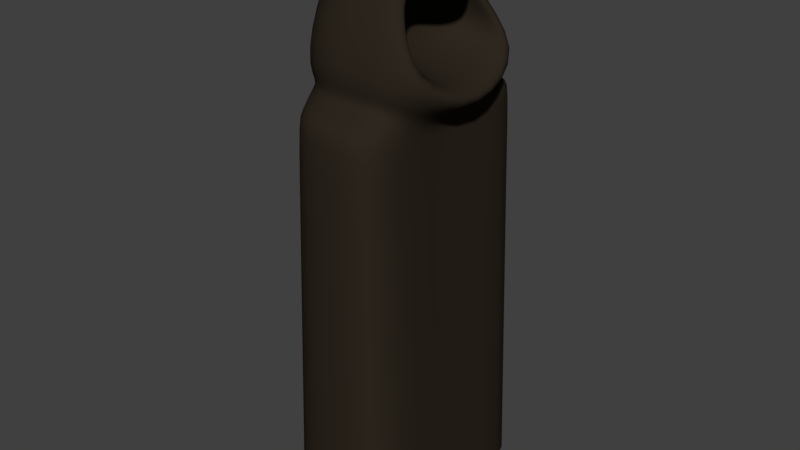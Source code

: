 # Source: phanton.blend  (saved by Blender 2.79.0; exported with 4.5.12 LTS)
import bpy
from mathutils import Matrix  # noqa: F401  (used for matrix-valued properties, if any)

bpy.ops.wm.read_factory_settings(use_empty=True)
scene = bpy.context.scene
scene.name = 'Scene'

# ---- collections
col_collection_1 = bpy.data.collections.new('Collection 1'); scene.collection.children.link(col_collection_1)

# ---- materials (node trees are filled in below, after node groups)
mat_phanton = bpy.data.materials.new('phanton')
mat_phanton.alpha_threshold = 0.0
mat_phanton.roughness = 0.5

# ---- material node trees
mat_phanton.use_nodes = True; mat_phanton.node_tree.nodes.clear()
_N = mat_phanton.node_tree.nodes; _L = mat_phanton.node_tree.links
n0 = _N.new('ShaderNodeOutputMaterial'); n0.name = 'Material Output'; n0.location = (300, 300)
n1 = _N.new('ShaderNodeBsdfDiffuse'); n1.name = 'Diffuse BSDF'; n1.location = (10, 300)
n1.inputs[0].default_value = (0.02721, 0.02059, 0.0139, 1.0)
_L.new(n1.outputs[0], n0.inputs[0])
n0.is_active_output = True

# ---- world
world_world = bpy.data.worlds.new('World'); scene.world = world_world
world_world.color = (0.05088, 0.05088, 0.05088)
world_world.use_sun_shadow = False
world_world.sun_shadow_jitter_overblur = 0.0
world_world.cycles.sampling_method = 'MANUAL'

# ---- meshes
me_cube_002 = bpy.data.meshes.new('Cube.002')
me_cube_002.from_pydata([(-0.5505, -1.293, 0.06762), (-0.3293, -0.4142, 6.396), (-0.5505, 1.293, 0.06762), (-0.3293, 0.4155, 6.396), (0.9005, -1.293, 0.06762), (0.5429, -0.4689, 6.098), (0.9005, 1.293, 0.06762), (0.5425, 0.3606, 6.096), (-0.4129, -0.8104, 5.0), (-0.4129, 0.8104, 5.0), (0.7629, 0.8104, 4.98), (0.7629, -0.8104, 4.98), (-0.5505, -1.0, 5.216), (-0.5505, 1.0, 5.215), (0.8864, 0.8198, 5.313), (0.8868, -0.8197, 5.314), (-0.4181, 1.22, 4.823), (0.7681, 1.22, 4.807), (0.7681, -1.22, 4.807), (-0.4181, -1.22, 4.824), (-1.018, 0.0116, 0.06762), (-0.5934, 0.004371, 6.534), (0.789, 0.0116, 0.06762), (1.005, 0.005304, 6.042), (0.6177, 0.007272, 4.602), (-0.8469, 0.007272, 5.006), (1.085, 0.008995, 4.916), (-1.018, 0.008974, 5.221), (-0.8534, 0.01095, 4.823), (0.6241, 0.01095, 4.429), (0.942, 0.005669, 6.183), (0.5187, -0.5492, 6.223), (0.5186, 0.4515, 6.221), (0.9005, 1.0, 5.191), (0.9005, -1.0, 5.191), (1.071, 0.008974, 4.789), (-0.04964, 0.00523, 6.093), (0.1481, 0.007807, 5.343), (0.07099, -0.3587, 6.005), (0.07576, 0.3552, 6.012), (0.2067, 0.5739, 5.345), (0.207, -0.5709, 5.345), (-0.3369, -0.7057, 6.14), (-0.3369, 0.7057, 6.14), (0.522, 0.5302, 5.951), (0.5219, -0.6678, 5.944), (-0.7523, 0.006332, 6.307), (0.551, 0.4287, 5.876), (0.5515, -0.5616, 5.874), (-0.009936, 0.005747, 5.941), (0.1092, 0.39, 5.897), (0.1049, -0.395, 5.892), (0.175, 1.293, 0.06762), (0.1785, 0.4894, 6.48), (0.175, -1.293, 0.06762), (0.1763, -0.4933, 6.483), (0.175, -0.8104, 4.987), (0.175, 0.8104, 4.987), (0.175, -1.0, 5.199), (0.175, 1.0, 5.199), (0.175, 1.22, 4.813), (0.175, -1.22, 4.813), (0.1348, 0.004877, 6.56), (0.1899, -0.6555, 6.15), (0.187, 0.6393, 6.137), (0.8431, 0.003543, 6.045), (0.4768, 0.3502, 6.08), (0.7863, -0.783, 5.317), (0.4772, -0.4525, 6.081), (0.786, 0.7835, 5.317), (0.7058, 0.008819, 5.073), (0.4807, 0.4135, 5.867), (0.481, -0.5378, 5.867), (-0.425, 1.224, 4.574), (0.7751, 1.224, 4.559), (0.7751, -1.224, 4.559), (-0.425, -1.224, 4.575), (0.6328, 0.01098, 4.2), (-0.862, 0.01098, 4.574), (0.175, -1.224, 4.565), (0.175, 1.224, 4.565)], [], [(46, 21, 3, 43), (64, 53, 32, 44), (72, 67, 41, 51), (63, 55, 1, 42), (62, 21, 1, 55), (61, 56, 8, 19), (29, 24, 11, 18), (60, 57, 10, 17), (28, 25, 9, 16), (56, 58, 12, 8), (24, 35, 34, 11), (57, 59, 33, 10), (25, 27, 13, 9), (78, 28, 16, 73), (80, 60, 17, 74), (77, 29, 18, 75), (79, 61, 19, 76), (74, 17, 29, 77), (76, 19, 28, 78), (8, 12, 27, 25), (10, 33, 35, 24), (19, 8, 25, 28), (17, 10, 24, 29), (53, 3, 21, 62), (66, 65, 36, 39), (42, 1, 21, 46), (5, 23, 30, 31), (47, 14, 33, 44), (48, 5, 31, 45), (26, 15, 34, 35), (23, 7, 32, 30), (14, 26, 35, 33), (49, 36, 38, 51), (50, 39, 36, 49), (65, 68, 38, 36), (70, 69, 40, 37), (67, 70, 37, 41), (71, 66, 39, 50), (69, 71, 50, 40), (40, 50, 49, 37), (37, 49, 51, 41), (15, 48, 45, 34), (7, 47, 44, 32), (12, 42, 46, 27), (58, 63, 42, 12), (68, 72, 51, 38), (59, 64, 44, 33), (27, 46, 43, 13), (13, 43, 64, 59), (34, 45, 63, 58), (32, 53, 62, 30), (75, 18, 61, 79), (73, 16, 60, 80), (9, 13, 59, 57), (11, 34, 58, 56), (16, 9, 57, 60), (18, 11, 56, 61), (30, 62, 55, 31), (45, 31, 55, 63), (43, 3, 53, 64), (5, 48, 72, 68), (14, 47, 71, 69), (47, 7, 66, 71), (15, 26, 70, 67), (26, 14, 69, 70), (23, 5, 68, 65), (7, 23, 65, 66), (48, 15, 67, 72), (2, 73, 80, 52), (4, 75, 79, 54), (0, 76, 78, 20), (6, 74, 77, 22), (54, 79, 76, 0), (22, 77, 75, 4), (52, 80, 74, 6), (20, 78, 73, 2)])
me_cube_002.polygons.foreach_set('use_smooth', [True] * 76)
me_cube_002.materials.append(mat_phanton)
me_cube_002.use_remesh_preserve_volume = False
me_cube_002.use_remesh_preserve_attributes = False
me_cube_002.use_mirror_vertex_groups = False
me_cube_002.update()

# ---- objects
ob_cube_001 = bpy.data.objects.new('Cube.001', me_cube_002)

# ---- transforms, parenting, visibility, modifiers, constraints
ob_cube_001.location = (-2.43, 6.018, 0.3021)
ob_cube_001.scale = (0.278, 0.278, 0.278)
ob_cube_001.lineart.crease_threshold = 0.0
_m = ob_cube_001.modifiers.new('Subsurf', 'SUBSURF')
_m.uv_smooth = 'PRESERVE_CORNERS'
_m.quality = 2
_m.show_only_control_edges = False

# ---- collection membership
col_collection_1.objects.link(ob_cube_001)

# ---- scene / render settings (as saved in the file)
scene.frame_start = 1; scene.frame_end = 250; scene.frame_set(1)
scene.render.engine = 'CYCLES'
scene.render.resolution_percentage = 50
scene.render.dither_intensity = 0.0
scene.cycles.use_denoising = False
scene.cycles.samples = 128
scene.cycles.sampling_pattern = 'TABULATED_SOBOL'
scene.cycles.use_adaptive_sampling = False
scene.cycles.use_light_tree = False
scene.cycles.blur_glossy = 0.0
scene.cycles.sample_clamp_indirect = 0.0
scene.view_settings.view_transform = 'Standard'
bpy.context.view_layer.update()

# ---- added for rendering (the .blend has no active camera and no usable light): camera, sun
cam_auto = bpy.data.cameras.new('AutoCamera')
cam_auto.lens = 50.0
cam_auto.sensor_width = 36.0
cam_auto.clip_end = 1000.0
ob_auto_camera = bpy.data.objects.new('AutoCamera', cam_auto)
scene.collection.objects.link(ob_auto_camera)
ob_auto_camera.location = (-0.54331, 3.76538, 2.7253)
ob_auto_camera.rotation_euler = (1.09748, -7.21219e-08, 0.694738)
scene.camera = ob_auto_camera
light_auto_sun = bpy.data.lights.new('AutoSun', 'SUN')
light_auto_sun.energy = 3.0
light_auto_sun.angle = 0.0523599
ob_auto_sun = bpy.data.objects.new('AutoSun', light_auto_sun)
scene.collection.objects.link(ob_auto_sun)
ob_auto_sun.rotation_euler = (0.872665, 0.174533, 0.523599)
bpy.context.view_layer.update()
